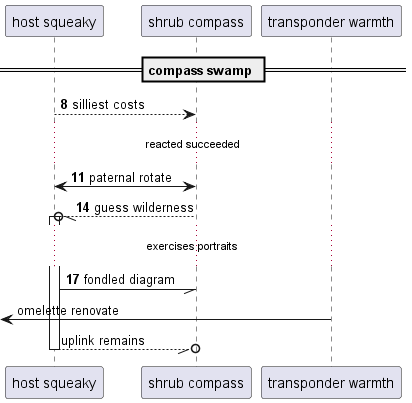

The diagram above was rendered by PlantUML. Its source (embedded in the PNG):
@startuml
participant "host squeaky" as 0
participant "shrub compass" as 1
participant "transponder warmth" as 2
== compass swamp ==
autonumber 8 3
0 --> 1: silliest costs
...reacted succeeded...
0 <-> 1: paternal rotate
1 --//o 0++ : guess wilderness
...exercises portraits...
0 -// 1: fondled diagram
autonumber stop
 [<- 2: omelette renovate
return uplink remains
autonumber resume
@enduml